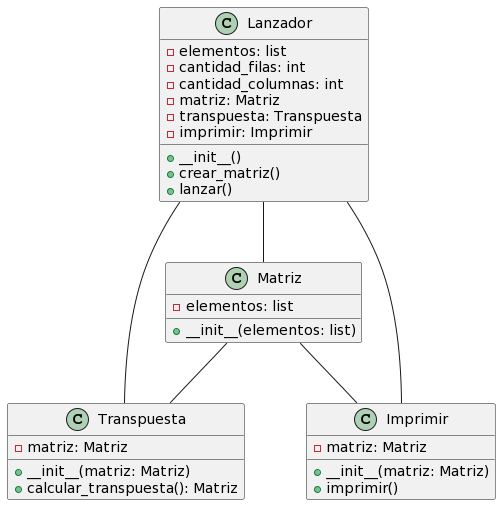

The diagram above was rendered by PlantUML. Its source (embedded in the PNG):
@startuml
class Matriz {
  -elementos: list
  +__init__(elementos: list)
}

class Transpuesta {
  -matriz: Matriz
  +__init__(matriz: Matriz)
  +calcular_transpuesta(): Matriz
}

class Imprimir {
  -matriz: Matriz
  +__init__(matriz: Matriz)
  +imprimir()
}

class Lanzador {
  -elementos: list
  -cantidad_filas: int
  -cantidad_columnas: int
  -matriz: Matriz
  -transpuesta: Transpuesta
  -imprimir: Imprimir
  +__init__()
  +crear_matriz()
  +lanzar()
}

Matriz -- Transpuesta
Matriz -- Imprimir
Lanzador -- Matriz
Lanzador -- Transpuesta
Lanzador -- Imprimir
@enduml